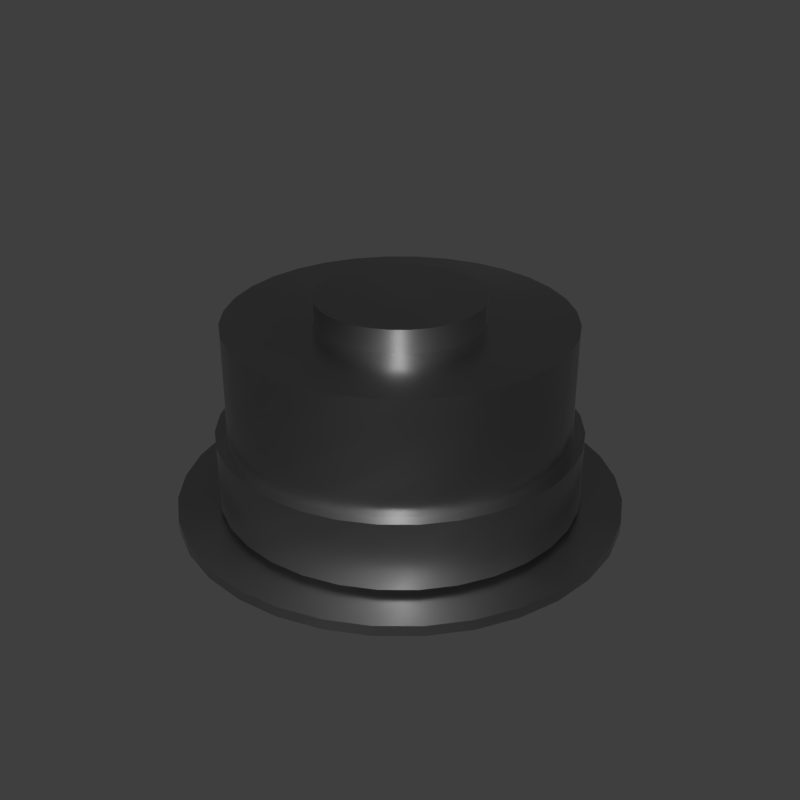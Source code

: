 # Source: c_round.blend  (saved by Blender 2.83.18; exported with 4.5.12 LTS)
import bpy
from mathutils import Matrix  # noqa: F401  (used for matrix-valued properties, if any)

bpy.ops.wm.read_factory_settings(use_empty=True)
scene = bpy.context.scene
scene.name = 'main'

# ---- collections
col_collection_1 = bpy.data.collections.new('Collection 1'); scene.collection.children.link(col_collection_1)

# ---- materials (node trees are filled in below, after node groups)
mat_sy_cutter = bpy.data.materials.new('sy_cutter')
mat_sy_steel_mat = bpy.data.materials.new('sy_steel_mat')

# ---- node groups
ng_sy_metal_001 = bpy.data.node_groups.new('sy_metal.001', 'ShaderNodeTree')
_s = ng_sy_metal_001.interface.new_socket(name='Color', in_out='OUTPUT', socket_type='NodeSocketColor')
_s.default_value = (0.2987, 0.2987, 0.2987, 1.0)
_s = ng_sy_metal_001.interface.new_socket(name='Normal', in_out='OUTPUT', socket_type='NodeSocketVector')
_s.min_value = 0.0
_s.max_value = 0.0
_s = ng_sy_metal_001.interface.new_socket(name='Value', in_out='OUTPUT', socket_type='NodeSocketFloat')
_s.min_value = 0.0
_s.max_value = 0.0
_s = ng_sy_metal_001.interface.new_socket(name='Color', in_out='INPUT', socket_type='NodeSocketColor')
_s.default_value = (0.2987, 0.2987, 0.2987, 1.0)
_s = ng_sy_metal_001.interface.new_socket(name='Roughness', in_out='INPUT', socket_type='NodeSocketFloat')
_s.default_value = 1.0
_s.min_value = 0.0
_s.max_value = 2.0
_s = ng_sy_metal_001.interface.new_socket(name='Bump', in_out='INPUT', socket_type='NodeSocketFloat')
_s.default_value = 1.0
_s.min_value = 0.0
_s.max_value = 2.0
_s = ng_sy_metal_001.interface.new_socket(name='Scale', in_out='INPUT', socket_type='NodeSocketFloat')
_s.default_value = 1.0
_s.min_value = 0.0
_s.max_value = 2.0
_s = ng_sy_metal_001.interface.new_socket(name='Normal', in_out='INPUT', socket_type='NodeSocketVector')
_s.min_value = 0.0
_s.max_value = -1.0
_s.hide_value = True
_N = ng_sy_metal_001.nodes; _L = ng_sy_metal_001.links
n0 = _N.new('ShaderNodeTexCoord'); n0.name = 'Texture Coordinate.001'; n0.location = (-689, -224)
n1 = _N.new('ShaderNodeMapping'); n1.name = 'Mapping.001'; n1.location = (-479, -207)
n1.width = 240
n1.vector_type = 'TEXTURE'
n1.inputs[2].default_value = (0.7679, 0.576, 0.384)
n2 = _N.new('ShaderNodeValToRGB'); n2.name = 'ColorRamp'; n2.location = (45, -254)
while len(n2.color_ramp.elements) > 1: n2.color_ramp.elements.remove(n2.color_ramp.elements[-1])
n2.color_ramp.elements[0].position = 0.0; n2.color_ramp.elements[0].color = (0.508, 0.508, 0.508, 1.0)
_e = n2.color_ramp.elements.new(1.0); _e.color = (1.0, 1.0, 1.0, 1.0)
n3 = _N.new('ShaderNodeMix'); n3.name = 'Mix'; n3.location = (351, -115)
n3.data_type = 'RGBA'
n3.blend_type = 'MULTIPLY'
n3.inputs[0].default_value = 0.4667
n4 = _N.new('NodeGroupOutput'); n4.name = 'Group Output'; n4.location = (889, 0)
n5 = _N.new('ShaderNodeRGB'); n5.name = 'RGB'; n5.location = (-683, 362)
n5.outputs[0].default_value = (0.2987, 0.2987, 0.2987, 1.0)
n6 = _N.new('ShaderNodeTexCoord'); n6.name = 'Texture Coordinate'; n6.location = (-689, 83)
n7 = _N.new('ShaderNodeMapping'); n7.name = 'Mapping'; n7.location = (-461, 179)
n7.width = 240
n7.vector_type = 'TEXTURE'
n7.inputs[2].default_value = (0.384, 0.576, 0.7679)
n8 = _N.new('ShaderNodeTexNoise'); n8.name = 'Noise Texture'; n8.location = (-184, 74)
n8.inputs[2].default_value = 150.0
n8.inputs[3].default_value = 5.0
n9 = _N.new('ShaderNodeValToRGB'); n9.name = 'ColorRamp.001'; n9.location = (46, 5)
while len(n9.color_ramp.elements) > 1: n9.color_ramp.elements.remove(n9.color_ramp.elements[-1])
n9.color_ramp.elements[0].position = 0.0; n9.color_ramp.elements[0].color = (0.0, 0.0, 0.0, 1.0)
_e = n9.color_ramp.elements.new(1.0); _e.color = (1.0, 1.0, 1.0, 1.0)
n10 = _N.new('ShaderNodeMath'); n10.name = 'Math'; n10.location = (571, -60)
n10.operation = 'MULTIPLY'
n10.inputs[2].default_value = 0.0
n11 = _N.new('ShaderNodeMath'); n11.name = 'Math.001'; n11.location = (382, -405)
n11.operation = 'DIVIDE'
n11.inputs[1].default_value = 10.0
n11.inputs[2].default_value = 0.0
n12 = _N.new('ShaderNodeBump'); n12.name = 'Bump'; n12.location = (689, -362)
n12.inputs[1].default_value = 0.05
n12.inputs[2].default_value = 1.0
n13 = _N.new('ShaderNodeValue'); n13.name = 'Value'; n13.location = (-1337, -282)
n13.outputs[0].default_value = 1.0
n14 = _N.new('NodeGroupInput'); n14.name = 'Group Input'; n14.location = (-1239, 5)
n15 = _N.new('ShaderNodeCombineXYZ'); n15.name = 'Combine XYZ'; n15.location = (-869, -178)
n16 = _N.new('ShaderNodeMath'); n16.name = 'Math.002'; n16.location = (-1066, -219)
n16.operation = 'MULTIPLY'
n16.inputs[1].default_value = 50.0
n16.inputs[2].default_value = 0.0
n17 = _N.new('ShaderNodeCombineXYZ'); n17.name = 'Combine XYZ.001'; n17.location = (-869, -371)
n18 = _N.new('ShaderNodeTexNoise'); n18.name = 'Musgrave Texture'; n18.location = (-175, -206)
n18.width = 150
n18.normalize = False
n18.inputs[2].default_value = 400.0
n18.inputs[3].default_value = 0.0
n18.inputs[4].default_value = 0.25
_L.new(n7.outputs[0], n8.inputs[0])
_L.new(n6.outputs[0], n7.inputs[0])
_L.new(n18.outputs[0], n2.inputs[0])
_L.new(n9.outputs[0], n3.inputs[6])
_L.new(n2.outputs[0], n3.inputs[7])
_L.new(n1.outputs[0], n18.inputs[0])
_L.new(n0.outputs[0], n1.inputs[0])
_L.new(n3.outputs[2], n12.inputs[3])
_L.new(n12.outputs[0], n4.inputs[1])
_L.new(n3.outputs[2], n10.inputs[0])
_L.new(n10.outputs[0], n4.inputs[2])
_L.new(n14.outputs[0], n4.inputs[0])
_L.new(n14.outputs[1], n10.inputs[1])
_L.new(n14.outputs[2], n11.inputs[0])
_L.new(n11.outputs[0], n12.inputs[0])
_L.new(n14.outputs[4], n12.inputs[4])
_L.new(n16.outputs[0], n15.inputs[0])
_L.new(n16.outputs[0], n15.inputs[1])
_L.new(n15.outputs[0], n7.inputs[3])
_L.new(n16.outputs[0], n17.inputs[2])
_L.new(n17.outputs[0], n1.inputs[3])
_L.new(n14.outputs[3], n16.inputs[0])
_L.new(n8.outputs[0], n9.inputs[0])
n4.is_active_output = True
ng_auto_smooth = bpy.data.node_groups.new('Auto Smooth', 'GeometryNodeTree')
_s = ng_auto_smooth.interface.new_socket(name='Geometry', in_out='OUTPUT', socket_type='NodeSocketGeometry')
_s = ng_auto_smooth.interface.new_socket(name='Geometry', in_out='INPUT', socket_type='NodeSocketGeometry')
_s = ng_auto_smooth.interface.new_socket(name='Angle', in_out='INPUT', socket_type='NodeSocketFloat')
_s.subtype = 'ANGLE'
_s.min_value = 0.0
_s.max_value = 3.142
ng_auto_smooth.is_modifier = True
_N = ng_auto_smooth.nodes; _L = ng_auto_smooth.links
n0 = _N.new('NodeGroupOutput'); n0.name = 'Group Output'; n0.location = (480, -100)
n1 = _N.new('NodeGroupInput'); n1.name = 'Group Input'; n1.location = (-420, -300)
n2 = _N.new('NodeGroupInput'); n2.name = 'Group Input.001'; n2.location = (-60, -100)
n3 = _N.new('GeometryNodeSetShadeSmooth'); n3.name = 'Set Shade Smooth'; n3.location = (120, -100)
n3.domain = 'EDGE'
n4 = _N.new('GeometryNodeSetShadeSmooth'); n4.name = 'Set Shade Smooth.001'; n4.location = (300, -100)
n5 = _N.new('GeometryNodeInputMeshEdgeAngle'); n5.name = 'Edge Angle'; n5.location = (-420, -220)
n6 = _N.new('GeometryNodeInputEdgeSmooth'); n6.name = 'Is Edge Smooth'; n6.location = (-60, -160)
n7 = _N.new('GeometryNodeInputShadeSmooth'); n7.name = 'Is Face Smooth'; n7.location = (-240, -340)
n8 = _N.new('FunctionNodeBooleanMath'); n8.name = 'Boolean Math'; n8.location = (-60, -220)
n9 = _N.new('FunctionNodeCompare'); n9.name = 'Compare'; n9.location = (-240, -180)
n9.operation = 'LESS_EQUAL'
_L.new(n5.outputs[0], n9.inputs[0])
_L.new(n4.outputs[0], n0.inputs[0])
_L.new(n1.outputs[1], n9.inputs[1])
_L.new(n9.outputs[0], n8.inputs[0])
_L.new(n7.outputs[0], n8.inputs[1])
_L.new(n2.outputs[0], n3.inputs[0])
_L.new(n6.outputs[0], n3.inputs[1])
_L.new(n3.outputs[0], n4.inputs[0])
_L.new(n8.outputs[0], n3.inputs[2])
n0.is_active_output = True

# ---- material node trees
mat_sy_cutter.use_nodes = True; mat_sy_cutter.node_tree.nodes.clear()
_N = mat_sy_cutter.node_tree.nodes; _L = mat_sy_cutter.node_tree.links
n0 = _N.new('ShaderNodeBsdfPrincipled'); n0.name = 'Principled BSDF'; n0.location = (10, 300)
n0.distribution = 'GGX'
n0.subsurface_method = 'BURLEY'
n0.inputs[0].default_value = (0.0212, 0.0212, 0.0212, 1.0)
n0.inputs[2].default_value = 0.65
n0.inputs[3].default_value = 1.45
n0.inputs[27].default_value = (0.0, 0.0, 0.0, 1.0)
n0.inputs[28].default_value = 1.0
n1 = _N.new('ShaderNodeOutputMaterial'); n1.name = 'Material Output'; n1.location = (300, 300)
_L.new(n0.outputs[0], n1.inputs[0])
n1.is_active_output = True
mat_sy_steel_mat.use_nodes = True; mat_sy_steel_mat.node_tree.nodes.clear()
_N = mat_sy_steel_mat.node_tree.nodes; _L = mat_sy_steel_mat.node_tree.links
n0 = _N.new('ShaderNodeOutputMaterial'); n0.name = 'Material Output'; n0.location = (300, 300)
n1 = _N.new('ShaderNodeBsdfPrincipled'); n1.name = 'Principled BSDF'; n1.location = (10, 300)
n1.distribution = 'GGX'
n1.subsurface_method = 'BURLEY'
n1.inputs[1].default_value = 1.0
n1.inputs[3].default_value = 1.45
n1.inputs[27].default_value = (0.0, 0.0, 0.0, 1.0)
n1.inputs[28].default_value = 1.0
n2 = _N.new('ShaderNodeGroup'); n2.name = 'Group'; n2.location = (-335, 131)
n2.node_tree = ng_sy_metal_001
n2.inputs[0].default_value = (0.2987, 0.2987, 0.2987, 1.0)
n2.inputs[1].default_value = 1.0
n2.inputs[2].default_value = 1.0
n2.inputs[3].default_value = 4.0
n2.inputs[4].default_value = (0.0, 0.0, 0.0)
_L.new(n2.outputs[0], n1.inputs[0])
_L.new(n1.outputs[0], n0.inputs[0])
_L.new(n2.outputs[1], n1.inputs[5])
_L.new(n2.outputs[2], n1.inputs[2])
n0.is_active_output = True

# ---- world
world_world = bpy.data.worlds.new('World'); scene.world = world_world
world_world.use_nodes = True; world_world.node_tree.nodes.clear()
_N = world_world.node_tree.nodes; _L = world_world.node_tree.links
n0 = _N.new('ShaderNodeOutputWorld'); n0.name = 'World Output'; n0.location = (300, 300)
n1 = _N.new('ShaderNodeBackground'); n1.name = 'Background'; n1.location = (10, 300)
n1.inputs[0].default_value = (0.05, 0.05, 0.05, 1.0)
_L.new(n1.outputs[0], n0.inputs[0])
n0.is_active_output = True
world_world.use_sun_shadow = False
world_world.sun_shadow_jitter_overblur = 0.0

# ---- meshes
me_cylinder_002 = bpy.data.meshes.new('Cylinder.002')
me_cylinder_002.from_pydata([(0.0, 0.3052, -0.03564), (0.0, 0.3052, -0.02454), (0.05954, 0.2993, -0.03564), (0.05954, 0.2993, -0.02454), (0.1168, 0.282, -0.03564), (0.1168, 0.282, -0.02454), (0.1696, 0.2538, -0.03564), (0.1696, 0.2538, -0.02454), (0.2158, 0.2158, -0.03564), (0.2158, 0.2158, -0.02454), (0.2538, 0.1696, -0.03564), (0.2538, 0.1696, -0.02454), (0.282, 0.1168, -0.03564), (0.282, 0.1168, -0.02454), (0.2993, 0.05954, -0.03564), (0.2993, 0.05954, -0.02454), (0.3052, 2.304e-08, -0.03564), (0.3052, 2.304e-08, -0.02454), (0.2993, -0.05954, -0.03564), (0.2993, -0.05954, -0.02454), (0.282, -0.1168, -0.03564), (0.282, -0.1168, -0.02454), (0.2538, -0.1696, -0.03564), (0.2538, -0.1696, -0.02454), (0.2158, -0.2158, -0.03564), (0.2158, -0.2158, -0.02454), (0.1696, -0.2538, -0.03564), (0.1696, -0.2538, -0.02454), (0.1168, -0.282, -0.03564), (0.1168, -0.282, -0.02454), (0.05954, -0.2993, -0.03564), (0.05954, -0.2993, -0.02454), (-9.944e-08, -0.3052, -0.03564), (-9.944e-08, -0.3052, -0.02454), (-0.05954, -0.2993, -0.03564), (-0.05954, -0.2993, -0.02454), (-0.1168, -0.282, -0.03564), (-0.1168, -0.282, -0.02454), (-0.1696, -0.2538, -0.03564), (-0.1696, -0.2538, -0.02454), (-0.2158, -0.2158, -0.03564), (-0.2158, -0.2158, -0.02454), (-0.2538, -0.1696, -0.03564), (-0.2538, -0.1696, -0.02454), (-0.282, -0.1168, -0.03564), (-0.282, -0.1168, -0.02454), (-0.2993, -0.05954, -0.03564), (-0.2993, -0.05954, -0.02454), (-0.3052, 2.947e-07, -0.03564), (-0.3052, 2.947e-07, -0.02454), (-0.2993, 0.05954, -0.03564), (-0.2993, 0.05954, -0.02454), (-0.282, 0.1168, -0.03564), (-0.282, 0.1168, -0.02454), (-0.2538, 0.1696, -0.03564), (-0.2538, 0.1696, -0.02454), (-0.2158, 0.2158, -0.03564), (-0.2158, 0.2158, -0.02454), (-0.1696, 0.2538, -0.03564), (-0.1696, 0.2538, -0.02454), (-0.1168, 0.282, -0.03564), (-0.1168, 0.282, -0.02454), (-0.05954, 0.2993, -0.03564), (-0.05954, 0.2993, -0.02454), (0.0, 0.3391, 0.00905), (-0.06615, 0.3326, 0.00905), (-0.1298, 0.3133, 0.00905), (0.1298, 0.3133, 0.00905), (0.06615, 0.3326, 0.00905), (-0.1884, 0.2819, 0.00905), (-0.2398, 0.2398, 0.00905), (-0.2819, 0.1884, 0.00905), (-0.3133, 0.1298, 0.00905), (-0.3326, -0.06615, 0.00905), (-0.3133, -0.1298, 0.00905), (-0.3326, 0.06615, 0.00905), (-0.3391, 3.274e-07, 0.00905), (-0.2819, -0.1884, 0.00905), (-0.2398, -0.2398, 0.00905), (0.1884, 0.2819, 0.00905), (0.2819, 0.1884, 0.00905), (0.2398, 0.2398, 0.00905), (0.3326, 0.06615, 0.00905), (0.3391, 2.56e-08, 0.00905), (0.3326, -0.06615, 0.00905), (0.3133, -0.1298, 0.00905), (0.3133, 0.1298, 0.00905), (0.2819, -0.1884, 0.00905), (0.1884, -0.2819, 0.00905), (0.2398, -0.2398, 0.00905), (0.1298, -0.3133, 0.00905), (0.06615, -0.3326, 0.00905), (-1.105e-07, -0.3391, 0.00905), (-0.06615, -0.3326, 0.00905), (-0.1298, -0.3133, 0.00905), (-0.1884, -0.2819, 0.00905)], [], [(0, 1, 3, 2), (2, 3, 5, 4), (4, 5, 7, 6), (6, 7, 9, 8), (8, 9, 11, 10), (10, 11, 13, 12), (12, 13, 15, 14), (14, 15, 17, 16), (16, 17, 19, 18), (18, 19, 21, 20), (20, 21, 23, 22), (22, 23, 25, 24), (24, 25, 27, 26), (26, 27, 29, 28), (28, 29, 31, 30), (30, 31, 33, 32), (32, 33, 35, 34), (34, 35, 37, 36), (36, 37, 39, 38), (38, 39, 41, 40), (40, 41, 43, 42), (42, 43, 45, 44), (44, 45, 47, 46), (46, 47, 49, 48), (48, 49, 51, 50), (50, 51, 53, 52), (52, 53, 55, 54), (54, 55, 57, 56), (56, 57, 59, 58), (58, 59, 61, 60), (47, 45, 74, 73), (60, 61, 63, 62), (62, 63, 1, 0), (0, 2, 4, 6, 8, 10, 12, 14, 16, 18, 20, 22, 24, 26, 28, 30, 32, 34, 36, 38, 40, 42, 44, 46, 48, 50, 52, 54, 56, 58, 60, 62), (3, 1, 64, 68), (1, 63, 65, 64), (21, 19, 84, 85), (39, 37, 94, 95), (57, 55, 71, 70), (13, 11, 80, 86), (31, 29, 90, 91), (49, 47, 73, 76), (5, 3, 68, 67), (23, 21, 85, 87), (41, 39, 95, 78), (59, 57, 70, 69), (15, 13, 86, 82), (33, 31, 91, 92), (51, 49, 76, 75), (7, 5, 67, 79), (25, 23, 87, 89), (43, 41, 78, 77), (61, 59, 69, 66), (17, 15, 82, 83), (35, 33, 92, 93), (53, 51, 75, 72), (9, 7, 79, 81), (27, 25, 89, 88), (45, 43, 77, 74), (63, 61, 66, 65), (19, 17, 83, 84), (37, 35, 93, 94), (55, 53, 72, 71), (11, 9, 81, 80), (29, 27, 88, 90), (83, 82, 86, 80, 81, 79, 67, 68, 64, 65, 66, 69, 70, 71, 72, 75, 76, 73, 74, 77, 78, 95, 94, 93, 92, 91, 90, 88, 89, 87, 85, 84)])
me_cylinder_002.polygons.foreach_set('use_smooth', [1, 1, 1, 1, 1, 1, 1, 1, 1, 1, 1, 1, 1, 1, 1, 1, 1, 1, 1, 1, 1, 1, 1, 1, 1, 1, 1, 1, 1, 1, 1, 1, 1, 1, 1, 1, 1, 1, 1, 1, 1, 1, 1, 1, 1, 1, 1, 1, 1, 1, 1, 1, 1, 1, 1, 1, 1, 1, 1, 1, 1, 1, 1, 1, 1, 0])
_k = set([(0, 2), (0, 62), (1, 3), (1, 63), (2, 4), (3, 5), (4, 6), (5, 7), (6, 8), (7, 9), (8, 10), (9, 11), (10, 12), (11, 13), (12, 14), (13, 15), (14, 16), (15, 17), (16, 18), (17, 19), (18, 20), (19, 21), (20, 22), (21, 23), (22, 24), (23, 25), (24, 26), (25, 27), (26, 28), (27, 29), (28, 30), (29, 31), (30, 32), (31, 33), (32, 34), (33, 35), (34, 36), (35, 37), (36, 38), (37, 39), (38, 40), (39, 41), (40, 42), (41, 43), (42, 44), (43, 45), (44, 46), (45, 47), (46, 48), (47, 49), (48, 50), (49, 51), (50, 52), (51, 53), (52, 54), (53, 55), (54, 56), (55, 57), (56, 58), (57, 59), (58, 60), (59, 61), (60, 62), (61, 63)])
me_cylinder_002.attributes.new('sharp_edge', 'BOOLEAN', 'EDGE').data.foreach_set('value', [ (min(e.vertices), max(e.vertices)) in _k for e in me_cylinder_002.edges])
me_cylinder_002.materials.append(mat_sy_cutter)
me_cylinder_002.use_remesh_preserve_volume = False
me_cylinder_002.use_remesh_preserve_attributes = False
me_cylinder_002.use_mirror_vertex_groups = False
me_cylinder_002.update()
me_circle_006 = bpy.data.meshes.new('Circle.006')
me_circle_006.from_pydata([(-1.887e-07, 0.2303, -0.03475), (-0.04492, 0.2258, -0.03475), (-0.08811, 0.2127, -0.03475), (-0.1279, 0.1914, -0.03475), (-0.1628, 0.1628, -0.03475), (-0.1914, 0.1279, -0.03475), (-0.2127, 0.08811, -0.03475), (-0.2258, 0.04492, -0.03475), (-0.2303, -4.358e-08, -0.03475), (-0.2258, -0.04492, -0.03475), (-0.2127, -0.08811, -0.03475), (-0.1914, -0.1279, -0.03475), (-0.1628, -0.1628, -0.03475), (-0.1279, -0.1914, -0.03475), (-0.08811, -0.2127, -0.03475), (-0.04492, -0.2258, -0.03475), (0.0, -0.2303, -0.03475), (0.04492, -0.2258, -0.03475), (0.08811, -0.2127, -0.03475), (0.1279, -0.1914, -0.03475), (0.1628, -0.1628, -0.03475), (0.1914, -0.1279, -0.03475), (0.2127, -0.08811, -0.03475), (0.2258, -0.04492, -0.03475), (0.2303, 1.614e-07, -0.03475), (0.2258, 0.04492, -0.03475), (0.2127, 0.08811, -0.03475), (0.1914, 0.1279, -0.03475), (0.1628, 0.1628, -0.03475), (0.1279, 0.1914, -0.03475), (0.08811, 0.2127, -0.03475), (0.04492, 0.2258, -0.03475), (-1.887e-07, 0.2303, -0.02044), (0.04492, 0.2258, -0.02044), (-0.04492, 0.2258, -0.02044), (-0.08811, 0.2127, -0.02044), (-0.1279, 0.1914, -0.02044), (-0.1628, 0.1628, -0.02044), (-0.1914, 0.1279, -0.02044), (-0.2127, 0.08811, -0.02044), (-0.2258, 0.04492, -0.02044), (-0.2303, -4.358e-08, -0.02044), (-0.2258, -0.04492, -0.02044), (-0.2127, -0.08811, -0.02044), (-0.1914, -0.1279, -0.02044), (-0.1628, -0.1628, -0.02044), (-0.1279, -0.1914, -0.02044), (-0.08811, -0.2127, -0.02044), (-0.04492, -0.2258, -0.02044), (0.0, -0.2303, -0.02044), (0.04492, -0.2258, -0.02044), (0.08811, -0.2127, -0.02044), (0.1279, -0.1914, -0.02044), (0.1628, -0.1628, -0.02044), (0.1914, -0.1279, -0.02044), (0.2127, -0.08811, -0.02044), (0.2258, -0.04492, -0.02044), (0.2303, 1.614e-07, -0.02044), (0.2258, 0.04492, -0.02044), (0.2127, 0.08811, -0.02044), (0.1914, 0.1279, -0.02044), (0.1628, 0.1628, -0.02044), (0.1279, 0.1914, -0.02044), (0.08811, 0.2127, -0.02044), (-0.05911, 0.2972, -0.03475), (-2.764e-07, 0.303, -0.03475), (-0.1159, 0.2799, -0.03475), (-0.1683, 0.2519, -0.03475), (-0.2142, 0.2142, -0.03475), (-0.2519, 0.1683, -0.03475), (-0.2799, 0.1159, -0.03475), (-0.2972, 0.05911, -0.03475), (-0.303, 4.935e-09, -0.03475), (-0.2972, -0.05911, -0.03475), (-0.2799, -0.1159, -0.03475), (-0.2519, -0.1683, -0.03475), (-0.2142, -0.2142, -0.03475), (-0.1683, -0.2519, -0.03475), (-0.1159, -0.2799, -0.03475), (-0.05911, -0.2972, -0.03475), (3.745e-08, -0.303, -0.03475), (0.05911, -0.2972, -0.03475), (0.1159, -0.2799, -0.03475), (0.1683, -0.2519, -0.03475), (0.2142, -0.2142, -0.03475), (0.2519, -0.1683, -0.03475), (0.2799, -0.1159, -0.03475), (0.2972, -0.05911, -0.03475), (0.303, 1.387e-07, -0.03475), (0.2972, 0.05911, -0.03475), (0.2799, 0.1159, -0.03475), (0.2519, 0.1683, -0.03475), (0.2142, 0.2142, -0.03475), (0.1683, 0.2519, -0.03475), (0.1159, 0.2799, -0.03475), (0.05911, 0.2972, -0.03475), (0.05911, 0.2972, -0.02044), (-2.764e-07, 0.303, -0.02044), (-0.05911, 0.2972, -0.02044), (-0.1159, 0.2799, -0.02044), (-0.1683, 0.2519, -0.02044), (-0.2142, 0.2142, -0.02044), (-0.2519, 0.1683, -0.02044), (-0.2799, 0.1159, -0.02044), (-0.2972, 0.05911, -0.02044), (-0.303, 4.935e-09, -0.02044), (-0.2972, -0.05911, -0.02044), (-0.2799, -0.1159, -0.02044), (-0.2519, -0.1683, -0.02044), (-0.2142, -0.2142, -0.02044), (-0.1683, -0.2519, -0.02044), (-0.1159, -0.2799, -0.02044), (-0.05911, -0.2972, -0.02044), (3.745e-08, -0.303, -0.02044), (0.05911, -0.2972, -0.02044), (0.1159, -0.2799, -0.02044), (0.1683, -0.2519, -0.02044), (0.2142, -0.2142, -0.02044), (0.2519, -0.1683, -0.02044), (0.2799, -0.1159, -0.02044), (0.2972, -0.05911, -0.02044), (0.303, 1.387e-07, -0.02044), (0.2972, 0.05911, -0.02044), (0.2799, 0.1159, -0.02044), (0.2519, 0.1683, -0.02044), (0.2142, 0.2142, -0.02044), (0.1683, 0.2519, -0.02044), (0.1159, 0.2799, -0.02044), (-1.887e-07, 0.2303, 0.08827), (-0.04492, 0.2258, 0.08827), (-0.08811, 0.2127, 0.08827), (-0.1279, 0.1914, 0.08827), (-0.1628, 0.1628, 0.08827), (-0.1914, 0.1279, 0.08827), (-0.2127, 0.08811, 0.08827), (-0.2258, 0.04492, 0.08827), (-0.2303, -4.358e-08, 0.08827), (-0.2258, -0.04492, 0.08827), (-0.2127, -0.08811, 0.08827), (-0.1914, -0.1279, 0.08827), (-0.1628, -0.1628, 0.08827), (-0.1279, -0.1914, 0.08827), (-0.08811, -0.2127, 0.08827), (-0.04492, -0.2258, 0.08827), (0.0, -0.2303, 0.08827), (0.04492, -0.2258, 0.08827), (0.08811, -0.2127, 0.08827), (0.1279, -0.1914, 0.08827), (0.1628, -0.1628, 0.08827), (0.1914, -0.1279, 0.08827), (0.2127, -0.08811, 0.08827), (0.2258, -0.04492, 0.08827), (0.2303, 1.614e-07, 0.08827), (0.2258, 0.04492, 0.08827), (0.2127, 0.08811, 0.08827), (0.1914, 0.1279, 0.08827), (0.1628, 0.1628, 0.08827), (0.1279, 0.1914, 0.08827), (0.08811, 0.2127, 0.08827), (0.04492, 0.2258, 0.08827), (-1.887e-07, 0.2303, -0.0121), (0.04492, 0.2258, -0.0121), (-0.04492, 0.2258, -0.0121), (-0.08811, 0.2127, -0.0121), (-0.1279, 0.1914, -0.0121), (-0.1628, 0.1628, -0.0121), (-0.1914, 0.1279, -0.0121), (-0.2127, 0.08811, -0.0121), (-0.2258, 0.04492, -0.0121), (-0.2303, -4.358e-08, -0.0121), (-0.2258, -0.04492, -0.0121), (-0.2127, -0.08811, -0.0121), (-0.1914, -0.1279, -0.0121), (-0.1628, -0.1628, -0.0121), (-0.1279, -0.1914, -0.0121), (-0.08811, -0.2127, -0.0121), (-0.04492, -0.2258, -0.0121), (0.0, -0.2303, -0.0121), (0.04492, -0.2258, -0.0121), (0.08811, -0.2127, -0.0121), (0.1279, -0.1914, -0.0121), (0.1628, -0.1628, -0.0121), (0.1914, -0.1279, -0.0121), (0.2127, -0.08811, -0.0121), (0.2258, -0.04492, -0.0121), (0.2303, 1.614e-07, -0.0121), (0.2258, 0.04492, -0.0121), (0.2127, 0.08811, -0.0121), (0.1914, 0.1279, -0.0121), (0.1628, 0.1628, -0.0121), (0.1279, 0.1914, -0.0121), (0.08811, 0.2127, -0.0121), (-1.887e-07, 0.2303, 0.07993), (-0.04492, 0.2258, 0.07993), (-0.08811, 0.2127, 0.07993), (-0.1279, 0.1914, 0.07993), (-0.1628, 0.1628, 0.07993), (-0.1914, 0.1279, 0.07993), (-0.2127, 0.08811, 0.07993), (-0.2258, 0.04492, 0.07993), (-0.2303, -4.358e-08, 0.07993), (-0.2258, -0.04492, 0.07993), (-0.2127, -0.08811, 0.07993), (-0.1914, -0.1279, 0.07993), (-0.1628, -0.1628, 0.07993), (-0.1279, -0.1914, 0.07993), (-0.08811, -0.2127, 0.07993), (-0.04492, -0.2258, 0.07993), (0.0, -0.2303, 0.07993), (0.04492, -0.2258, 0.07993), (0.08811, -0.2127, 0.07993), (0.1279, -0.1914, 0.07993), (0.1628, -0.1628, 0.07993), (0.1914, -0.1279, 0.07993), (0.2127, -0.08811, 0.07993), (0.2258, -0.04492, 0.07993), (0.2303, 1.614e-07, 0.07993), (0.2258, 0.04492, 0.07993), (0.2127, 0.08811, 0.07993), (0.1914, 0.1279, 0.07993), (0.1628, 0.1628, 0.07993), (0.1279, 0.1914, 0.07993), (0.08811, 0.2127, 0.07993), (0.04492, 0.2258, 0.07993), (0.048, 0.2413, 0.07993), (0.048, 0.2413, -0.0121), (1.391e-08, -0.246, -0.0121), (-0.048, -0.2413, -0.0121), (0.1367, 0.2046, -0.0121), (0.174, 0.174, -0.0121), (-0.09415, 0.2273, -0.0121), (-0.048, 0.2413, -0.0121), (-0.09415, -0.2273, -0.0121), (0.2046, 0.1367, -0.0121), (-1.946e-07, 0.246, -0.0121), (-0.1367, -0.2046, -0.0121), (0.2273, 0.09415, -0.0121), (-0.174, -0.174, -0.0121), (0.2413, 0.048, -0.0121), (-0.2046, -0.1367, -0.0121), (0.246, 1.615e-07, -0.0121), (-0.2273, -0.09415, -0.0121), (0.2413, -0.048, -0.0121), (-0.2413, -0.048, -0.0121), (0.2273, -0.09415, -0.0121), (-0.246, -4.365e-08, -0.0121), (0.2046, -0.1367, -0.0121), (-0.2413, 0.048, -0.0121), (0.174, -0.174, -0.0121), (-0.2273, 0.09415, -0.0121), (0.1367, -0.2046, -0.0121), (-0.2046, 0.1367, -0.0121), (0.09415, -0.2273, -0.0121), (-0.174, 0.174, -0.0121), (0.048, -0.2413, -0.0121), (0.09415, 0.2273, -0.0121), (-0.1367, 0.2046, -0.0121), (-1.946e-07, 0.246, 0.07993), (-0.048, 0.2413, 0.07993), (-0.09415, 0.2273, 0.07993), (-0.1367, 0.2046, 0.07993), (-0.174, 0.174, 0.07993), (-0.2046, 0.1367, 0.07993), (-0.2273, 0.09415, 0.07993), (-0.2413, 0.048, 0.07993), (-0.246, -4.365e-08, 0.07993), (-0.2413, -0.048, 0.07993), (-0.2273, -0.09415, 0.07993), (-0.2046, -0.1367, 0.07993), (-0.174, -0.174, 0.07993), (-0.1367, -0.2046, 0.07993), (-0.09415, -0.2273, 0.07993), (-0.048, -0.2413, 0.07993), (1.391e-08, -0.246, 0.07993), (0.048, -0.2413, 0.07993), (0.09415, -0.2273, 0.07993), (0.1367, -0.2046, 0.07993), (0.174, -0.174, 0.07993), (0.2046, -0.1367, 0.07993), (0.2273, -0.09415, 0.07993), (0.2413, -0.048, 0.07993), (0.246, 1.615e-07, 0.07993), (0.2413, 0.048, 0.07993), (0.2273, 0.09415, 0.07993), (0.2046, 0.1367, 0.07993), (0.174, 0.174, 0.07993), (0.1367, 0.2046, 0.07993), (0.09415, 0.2273, 0.07993), (-1.887e-07, 0.2303, 0.2332), (-0.04492, 0.2258, 0.2332), (-0.08811, 0.2127, 0.2332), (-0.1279, 0.1914, 0.2332), (-0.1628, 0.1628, 0.2332), (-0.1914, 0.1279, 0.2332), (-0.2127, 0.08811, 0.2332), (-0.2258, 0.04492, 0.2332), (-0.2303, -4.358e-08, 0.2332), (-0.2258, -0.04492, 0.2332), (-0.2127, -0.08811, 0.2332), (-0.1914, -0.1279, 0.2332), (-0.1628, -0.1628, 0.2332), (-0.1279, -0.1914, 0.2332), (-0.08811, -0.2127, 0.2332), (-0.04492, -0.2258, 0.2332), (0.0, -0.2303, 0.2332), (0.04492, -0.2258, 0.2332), (0.08811, -0.2127, 0.2332), (0.1279, -0.1914, 0.2332), (0.1628, -0.1628, 0.2332), (0.1914, -0.1279, 0.2332), (0.2127, -0.08811, 0.2332), (0.2258, -0.04492, 0.2332), (0.2303, 1.614e-07, 0.2332), (0.2258, 0.04492, 0.2332), (0.2127, 0.08811, 0.2332), (0.1914, 0.1279, 0.2332), (0.1628, 0.1628, 0.2332), (0.1279, 0.1914, 0.2332), (0.08811, 0.2127, 0.2332), (0.04492, 0.2258, 0.2332), (-1.241e-07, -0.112, 0.2332), (-0.02186, -0.1099, 0.2332), (0.06224, 0.09316, 0.2332), (0.07922, 0.07922, 0.2332), (-0.04288, 0.1035, 0.2332), (-0.02186, 0.1099, 0.2332), (-0.04288, -0.1035, 0.2332), (0.09316, 0.06224, 0.2332), (-2.16e-07, 0.112, 0.2332), (0.02186, 0.1099, 0.2332), (-0.06225, -0.09316, 0.2332), (0.1035, 0.04288, 0.2332), (-0.07922, -0.07922, 0.2332), (0.1099, 0.02186, 0.2332), (-0.09316, -0.06224, 0.2332), (0.112, 8.533e-08, 0.2332), (-0.1035, -0.04287, 0.2332), (0.1099, -0.02186, 0.2332), (-0.1099, -0.02186, 0.2332), (0.1035, -0.04287, 0.2332), (-0.112, -1.439e-08, 0.2332), (0.09316, -0.06224, 0.2332), (-0.1099, 0.02186, 0.2332), (0.07922, -0.07922, 0.2332), (-0.1035, 0.04287, 0.2332), (0.06224, -0.09316, 0.2332), (-0.09316, 0.06224, 0.2332), (0.04287, -0.1035, 0.2332), (-0.07922, 0.07922, 0.2332), (0.02186, -0.1099, 0.2332), (0.04287, 0.1035, 0.2332), (-0.06225, 0.09316, 0.2332), (-1.241e-07, -0.112, 0.2646), (-0.02186, -0.1099, 0.2646), (0.06224, 0.09316, 0.2646), (0.07922, 0.07922, 0.2646), (-0.04288, 0.1035, 0.2646), (-0.02186, 0.1099, 0.2646), (-0.04288, -0.1035, 0.2646), (0.09316, 0.06224, 0.2646), (-2.16e-07, 0.112, 0.2646), (0.02186, 0.1099, 0.2646), (-0.06225, -0.09316, 0.2646), (0.1035, 0.04288, 0.2646), (-0.07922, -0.07922, 0.2646), (0.1099, 0.02186, 0.2646), (-0.09316, -0.06224, 0.2646), (0.112, 8.533e-08, 0.2646), (-0.1035, -0.04287, 0.2646), (0.1099, -0.02186, 0.2646), (-0.1099, -0.02186, 0.2646), (0.1035, -0.04287, 0.2646), (-0.112, -1.439e-08, 0.2646), (0.09316, -0.06224, 0.2646), (-0.1099, 0.02186, 0.2646), (0.07922, -0.07922, 0.2646), (-0.1035, 0.04287, 0.2646), (0.06224, -0.09316, 0.2646), (-0.09316, 0.06224, 0.2646), (0.04287, -0.1035, 0.2646), (-0.07922, 0.07922, 0.2646), (0.02186, -0.1099, 0.2646), (0.04287, 0.1035, 0.2646), (-0.06225, 0.09316, 0.2646)], [], [(8, 9, 73, 72), (44, 43, 107, 108), (7, 8, 72, 71), (58, 57, 121, 122), (6, 7, 71, 70), (45, 44, 108, 109), (5, 6, 70, 69), (31, 0, 65, 95), (59, 58, 122, 123), (4, 5, 69, 68), (30, 31, 95, 94), (46, 45, 109, 110), (3, 4, 68, 67), (29, 30, 94, 93), (60, 59, 123, 124), (2, 3, 67, 66), (28, 29, 93, 92), (47, 46, 110, 111), (1, 2, 66, 64), (27, 28, 92, 91), (32, 33, 96, 97), (34, 32, 97, 98), (0, 1, 64, 65), (26, 27, 91, 90), (61, 60, 124, 125), (36, 35, 99, 100), (25, 26, 90, 89), (48, 47, 111, 112), (63, 62, 126, 127), (24, 25, 89, 88), (35, 34, 98, 99), (50, 49, 113, 114), (80, 113, 112, 79), (93, 126, 125, 92), (66, 99, 98, 64), (79, 112, 111, 78), (92, 125, 124, 91), (65, 97, 96, 95), (78, 111, 110, 77), (91, 124, 123, 90), (77, 110, 109, 76), (90, 123, 122, 89), (76, 109, 108, 75), (89, 122, 121, 88), (75, 108, 107, 74), (88, 121, 120, 87), (74, 107, 106, 73), (87, 120, 119, 86), (73, 106, 105, 72), (86, 119, 118, 85), (72, 105, 104, 71), (85, 118, 117, 84), (71, 104, 103, 70), (84, 117, 116, 83), (70, 103, 102, 69), (83, 116, 115, 82), (69, 102, 101, 68), (82, 115, 114, 81), (95, 96, 127, 94), (68, 101, 100, 67), (81, 114, 113, 80), (94, 127, 126, 93), (67, 100, 99, 66), (64, 98, 97, 65), (57, 56, 120, 121), (9, 10, 74, 73), (43, 42, 106, 107), (10, 11, 75, 74), (56, 55, 119, 120), (11, 12, 76, 75), (42, 41, 105, 106), (12, 13, 77, 76), (55, 54, 118, 119), (13, 14, 78, 77), (41, 40, 104, 105), (14, 15, 79, 78), (54, 53, 117, 118), (15, 16, 80, 79), (40, 39, 103, 104), (16, 17, 81, 80), (53, 52, 116, 117), (17, 18, 82, 81), (39, 38, 102, 103), (18, 19, 83, 82), (52, 51, 115, 116), (19, 20, 84, 83), (38, 37, 101, 102), (20, 21, 85, 84), (51, 50, 114, 115), (21, 22, 86, 85), (33, 63, 127, 96), (49, 48, 112, 113), (22, 23, 87, 86), (37, 36, 100, 101), (62, 61, 125, 126), (23, 24, 88, 87), (49, 144, 143, 48), (62, 157, 156, 61), (35, 130, 129, 34), (48, 143, 142, 47), (61, 156, 155, 60), (32, 128, 159, 33), (47, 142, 141, 46), (60, 155, 154, 59), (46, 141, 140, 45), (59, 154, 153, 58), (45, 140, 139, 44), (58, 153, 152, 57), (44, 139, 138, 43), (57, 152, 151, 56), (43, 138, 137, 42), (56, 151, 150, 55), (42, 137, 136, 41), (55, 150, 149, 54), (41, 136, 135, 40), (54, 149, 148, 53), (40, 135, 134, 39), (53, 148, 147, 52), (39, 134, 133, 38), (52, 147, 146, 51), (38, 133, 132, 37), (51, 146, 145, 50), (33, 159, 158, 63), (37, 132, 131, 36), (50, 145, 144, 49), (63, 158, 157, 62), (36, 131, 130, 35), (34, 129, 128, 32), (177, 176, 207, 208), (190, 189, 220, 221), (163, 162, 193, 194), (176, 175, 206, 207), (189, 188, 219, 220), (160, 161, 223, 192), (175, 174, 205, 206), (188, 187, 218, 219), (174, 173, 204, 205), (187, 186, 217, 218), (173, 172, 203, 204), (186, 185, 216, 217), (172, 171, 202, 203), (185, 184, 215, 216), (171, 170, 201, 202), (184, 183, 214, 215), (170, 169, 200, 201), (183, 182, 213, 214), (169, 168, 199, 200), (182, 181, 212, 213), (168, 167, 198, 199), (181, 180, 211, 212), (167, 166, 197, 198), (180, 179, 210, 211), (166, 165, 196, 197), (179, 178, 209, 210), (161, 191, 222, 223), (165, 164, 195, 196), (178, 177, 208, 209), (191, 190, 221, 222), (164, 163, 194, 195), (162, 160, 192, 193), (226, 273, 272, 227), (228, 286, 285, 229), (230, 259, 258, 231), (227, 272, 271, 232), (229, 285, 284, 233), (234, 257, 224, 225), (232, 271, 270, 235), (233, 284, 283, 236), (235, 270, 269, 237), (236, 283, 282, 238), (237, 269, 268, 239), (238, 282, 281, 240), (239, 268, 267, 241), (240, 281, 280, 242), (241, 267, 266, 243), (242, 280, 279, 244), (243, 266, 265, 245), (244, 279, 278, 246), (245, 265, 264, 247), (246, 278, 277, 248), (247, 264, 263, 249), (248, 277, 276, 250), (249, 263, 262, 251), (250, 276, 275, 252), (251, 262, 261, 253), (252, 275, 274, 254), (225, 224, 287, 255), (253, 261, 260, 256), (254, 274, 273, 226), (255, 287, 286, 228), (256, 260, 259, 230), (231, 258, 257, 234), (194, 193, 258, 259), (184, 185, 240, 242), (222, 221, 286, 287), (207, 206, 271, 272), (170, 171, 241, 243), (195, 194, 259, 260), (220, 219, 284, 285), (183, 184, 242, 244), (193, 192, 257, 258), (192, 223, 224, 257), (169, 170, 243, 245), (206, 205, 270, 271), (182, 183, 244, 246), (219, 218, 283, 284), (168, 169, 245, 247), (205, 204, 269, 270), (181, 182, 246, 248), (218, 217, 282, 283), (167, 168, 247, 249), (204, 203, 268, 269), (180, 181, 248, 250), (217, 216, 281, 282), (166, 167, 249, 251), (203, 202, 267, 268), (179, 180, 250, 252), (216, 215, 280, 281), (165, 166, 251, 253), (202, 201, 266, 267), (178, 179, 252, 254), (215, 214, 279, 280), (191, 161, 225, 255), (176, 177, 226, 227), (201, 200, 265, 266), (164, 165, 253, 256), (189, 190, 228, 229), (214, 213, 278, 279), (177, 178, 254, 226), (162, 163, 230, 231), (200, 199, 264, 265), (190, 191, 255, 228), (175, 176, 227, 232), (213, 212, 277, 278), (163, 164, 256, 230), (188, 189, 229, 233), (199, 198, 263, 264), (160, 162, 231, 234), (161, 160, 234, 225), (212, 211, 276, 277), (174, 175, 232, 235), (198, 197, 262, 263), (187, 188, 233, 236), (211, 210, 275, 276), (173, 174, 235, 237), (197, 196, 261, 262), (186, 187, 236, 238), (210, 209, 274, 275), (172, 173, 237, 239), (223, 222, 287, 224), (208, 207, 272, 273), (185, 186, 238, 240), (196, 195, 260, 261), (221, 220, 285, 286), (171, 172, 239, 241), (209, 208, 273, 274), (144, 304, 303, 143), (157, 317, 316, 156), (130, 290, 289, 129), (143, 303, 302, 142), (156, 316, 315, 155), (128, 288, 319, 159), (142, 302, 301, 141), (155, 315, 314, 154), (141, 301, 300, 140), (154, 314, 313, 153), (140, 300, 299, 139), (153, 313, 312, 152), (139, 299, 298, 138), (152, 312, 311, 151), (138, 298, 297, 137), (151, 311, 310, 150), (137, 297, 296, 136), (150, 310, 309, 149), (136, 296, 295, 135), (149, 309, 308, 148), (135, 295, 294, 134), (148, 308, 307, 147), (134, 294, 293, 133), (147, 307, 306, 146), (133, 293, 292, 132), (146, 306, 305, 145), (159, 319, 318, 158), (132, 292, 291, 131), (145, 305, 304, 144), (158, 318, 317, 157), (131, 291, 290, 130), (129, 289, 288, 128), (311, 312, 335, 337), (345, 343, 375, 377), (303, 304, 320, 321), (291, 292, 348, 351), (297, 298, 336, 338), (316, 317, 322, 323), (304, 305, 349, 320), (310, 311, 337, 339), (289, 290, 324, 325), (317, 318, 350, 322), (296, 297, 338, 340), (302, 303, 321, 326), (290, 291, 351, 324), (309, 310, 339, 341), (315, 316, 323, 327), (288, 289, 325, 328), (295, 296, 340, 342), (319, 288, 328, 329), (308, 309, 341, 343), (301, 302, 326, 330), (294, 295, 342, 344), (314, 315, 327, 331), (307, 308, 343, 345), (300, 301, 330, 332), (293, 294, 344, 346), (313, 314, 331, 333), (306, 307, 345, 347), (299, 300, 332, 334), (292, 293, 346, 348), (312, 313, 333, 335), (305, 306, 347, 349), (298, 299, 334, 336), (318, 319, 329, 350), (373, 371, 369, 367, 365, 363, 359, 355, 354, 382, 361, 360, 357, 356, 383, 380, 378, 376, 374, 372, 370, 368, 366, 364, 362, 358, 353, 352, 381, 379, 377, 375), (332, 330, 362, 364), (346, 344, 376, 378), (333, 331, 363, 365), (347, 345, 377, 379), (334, 332, 364, 366), (348, 346, 378, 380), (335, 333, 365, 367), (349, 347, 379, 381), (336, 334, 366, 368), (350, 329, 361, 382), (337, 335, 367, 369), (321, 320, 352, 353), (351, 348, 380, 383), (338, 336, 368, 370), (323, 322, 354, 355), (320, 349, 381, 352), (339, 337, 369, 371), (325, 324, 356, 357), (322, 350, 382, 354), (340, 338, 370, 372), (326, 321, 353, 358), (324, 351, 383, 356), (341, 339, 371, 373), (327, 323, 355, 359), (328, 325, 357, 360), (342, 340, 372, 374), (329, 328, 360, 361), (343, 341, 373, 375), (330, 326, 358, 362), (344, 342, 374, 376), (331, 327, 359, 363)])
me_circle_006.polygons.foreach_set('use_smooth', [True] * 353)
_k = set([(0, 1), (0, 31), (1, 2), (2, 3), (3, 4), (4, 5), (5, 6), (6, 7), (7, 8), (8, 9), (9, 10), (10, 11), (11, 12), (12, 13), (13, 14), (14, 15), (15, 16), (16, 17), (17, 18), (18, 19), (19, 20), (20, 21), (21, 22), (22, 23), (23, 24), (24, 25), (25, 26), (26, 27), (27, 28), (28, 29), (29, 30), (30, 31), (32, 33), (32, 34), (33, 63), (34, 35), (35, 36), (36, 37), (37, 38), (38, 39), (39, 40), (40, 41), (41, 42), (42, 43), (43, 44), (44, 45), (45, 46), (46, 47), (47, 48), (48, 49), (49, 50), (50, 51), (51, 52), (52, 53), (53, 54), (54, 55), (55, 56), (56, 57), (57, 58), (58, 59), (59, 60), (60, 61), (61, 62), (62, 63), (64, 65), (64, 66), (65, 95), (66, 67), (67, 68), (68, 69), (69, 70), (70, 71), (71, 72), (72, 73), (73, 74), (74, 75), (75, 76), (76, 77), (77, 78), (78, 79), (79, 80), (80, 81), (81, 82), (82, 83), (83, 84), (84, 85), (85, 86), (86, 87), (87, 88), (88, 89), (89, 90), (90, 91), (91, 92), (92, 93), (93, 94), (94, 95), (96, 97), (96, 127), (97, 98), (98, 99), (99, 100), (100, 101), (101, 102), (102, 103), (103, 104), (104, 105), (105, 106), (106, 107), (107, 108), (108, 109), (109, 110), (110, 111), (111, 112), (112, 113), (113, 114), (114, 115), (115, 116), (116, 117), (117, 118), (118, 119), (119, 120), (120, 121), (121, 122), (122, 123), (123, 124), (124, 125), (125, 126), (126, 127), (160, 161), (160, 162), (161, 191), (162, 163), (163, 164), (164, 165), (165, 166), (166, 167), (167, 168), (168, 169), (169, 170), (170, 171), (171, 172), (172, 173), (173, 174), (174, 175), (175, 176), (176, 177), (177, 178), (178, 179), (179, 180), (180, 181), (181, 182), (182, 183), (183, 184), (184, 185), (185, 186), (186, 187), (187, 188), (188, 189), (189, 190), (190, 191), (192, 193), (192, 223), (193, 194), (194, 195), (195, 196), (196, 197), (197, 198), (198, 199), (199, 200), (200, 201), (201, 202), (202, 203), (203, 204), (204, 205), (205, 206), (206, 207), (207, 208), (208, 209), (209, 210), (210, 211), (211, 212), (212, 213), (213, 214), (214, 215), (215, 216), (216, 217), (217, 218), (218, 219), (219, 220), (220, 221), (221, 222), (222, 223), (224, 257), (224, 287), (225, 234), (225, 255), (226, 227), (226, 254), (227, 232), (228, 229), (228, 255), (229, 233), (230, 231), (230, 256), (231, 234), (232, 235), (233, 236), (235, 237), (236, 238), (237, 239), (238, 240), (239, 241), (240, 242), (241, 243), (242, 244), (243, 245), (244, 246), (245, 247), (246, 248), (247, 249), (248, 250), (249, 251), (250, 252), (251, 253), (252, 254), (253, 256), (257, 258), (258, 259), (259, 260), (260, 261), (261, 262), (262, 263), (263, 264), (264, 265), (265, 266), (266, 267), (267, 268), (268, 269), (269, 270), (270, 271), (271, 272), (272, 273), (273, 274), (274, 275), (275, 276), (276, 277), (277, 278), (278, 279), (279, 280), (280, 281), (281, 282), (282, 283), (283, 284), (284, 285), (285, 286), (286, 287), (288, 289), (288, 319), (289, 290), (290, 291), (291, 292), (292, 293), (293, 294), (294, 295), (295, 296), (296, 297), (297, 298), (298, 299), (299, 300), (300, 301), (301, 302), (302, 303), (303, 304), (304, 305), (305, 306), (306, 307), (307, 308), (308, 309), (309, 310), (310, 311), (311, 312), (312, 313), (313, 314), (314, 315), (315, 316), (316, 317), (317, 318), (318, 319), (320, 321), (320, 349), (321, 326), (322, 323), (322, 350), (323, 327), (324, 325), (324, 351), (325, 328), (326, 330), (327, 331), (328, 329), (329, 350), (330, 332), (331, 333), (332, 334), (333, 335), (334, 336), (335, 337), (336, 338), (337, 339), (338, 340), (339, 341), (340, 342), (341, 343), (342, 344), (343, 345), (344, 346), (345, 347), (346, 348), (347, 349), (348, 351), (352, 353), (352, 381), (353, 358), (354, 355), (354, 382), (355, 359), (356, 357), (356, 383), (357, 360), (358, 362), (359, 363), (360, 361), (361, 382), (362, 364), (363, 365), (364, 366), (365, 367), (366, 368), (367, 369), (368, 370), (369, 371), (370, 372), (371, 373), (372, 374), (373, 375), (374, 376), (375, 377), (376, 378), (377, 379), (378, 380), (379, 381), (380, 383)])
me_circle_006.attributes.new('sharp_edge', 'BOOLEAN', 'EDGE').data.foreach_set('value', [ (min(e.vertices), max(e.vertices)) in _k for e in me_circle_006.edges])
_k = {(0, 1): 1.0, (1, 2): 1.0, (2, 3): 1.0, (3, 4): 1.0, (4, 5): 1.0, (5, 6): 1.0, (6, 7): 1.0, (7, 8): 1.0, (8, 9): 1.0, (9, 10): 1.0, (10, 11): 1.0, (11, 12): 1.0, (12, 13): 1.0, (13, 14): 1.0, (14, 15): 1.0, (15, 16): 1.0, (16, 17): 1.0, (17, 18): 1.0, (18, 19): 1.0, (19, 20): 1.0, (20, 21): 1.0, (21, 22): 1.0, (22, 23): 1.0, (23, 24): 1.0, (24, 25): 1.0, (25, 26): 1.0, (26, 27): 1.0, (27, 28): 1.0, (28, 29): 1.0, (29, 30): 1.0, (30, 31): 1.0, (0, 31): 1.0, (48, 49): 1.0, (61, 62): 1.0, (34, 35): 1.0, (47, 48): 1.0, (60, 61): 1.0, (32, 33): 1.0, (46, 47): 1.0, (59, 60): 1.0, (45, 46): 1.0, (58, 59): 1.0, (44, 45): 1.0, (57, 58): 1.0, (43, 44): 1.0, (56, 57): 1.0, (42, 43): 1.0, (55, 56): 1.0, (41, 42): 1.0, (54, 55): 1.0, (40, 41): 1.0, (53, 54): 1.0, (39, 40): 1.0, (52, 53): 1.0, (38, 39): 1.0, (51, 52): 1.0, (37, 38): 1.0, (50, 51): 1.0, (33, 63): 1.0, (36, 37): 1.0, (49, 50): 1.0, (62, 63): 1.0, (35, 36): 1.0, (32, 34): 1.0, (64, 65): 1.0, (64, 66): 1.0, (66, 67): 1.0, (67, 68): 1.0, (68, 69): 1.0, (69, 70): 1.0, (70, 71): 1.0, (71, 72): 1.0, (72, 73): 1.0, (73, 74): 1.0, (74, 75): 1.0, (75, 76): 1.0, (76, 77): 1.0, (77, 78): 1.0, (78, 79): 1.0, (79, 80): 1.0, (80, 81): 1.0, (81, 82): 1.0, (82, 83): 1.0, (83, 84): 1.0, (84, 85): 1.0, (85, 86): 1.0, (86, 87): 1.0, (87, 88): 1.0, (88, 89): 1.0, (89, 90): 1.0, (90, 91): 1.0, (91, 92): 1.0, (92, 93): 1.0, (93, 94): 1.0, (94, 95): 1.0, (65, 95): 1.0, (112, 113): 1.0, (125, 126): 1.0, (98, 99): 1.0, (111, 112): 1.0, (124, 125): 1.0, (96, 97): 1.0, (110, 111): 1.0, (123, 124): 1.0, (109, 110): 1.0, (122, 123): 1.0, (108, 109): 1.0, (121, 122): 1.0, (107, 108): 1.0, (120, 121): 1.0, (106, 107): 1.0, (119, 120): 1.0, (105, 106): 1.0, (118, 119): 1.0, (104, 105): 1.0, (117, 118): 1.0, (103, 104): 1.0, (116, 117): 1.0, (102, 103): 1.0, (115, 116): 1.0, (101, 102): 1.0, (114, 115): 1.0, (96, 127): 1.0, (100, 101): 1.0, (113, 114): 1.0, (126, 127): 1.0, (99, 100): 1.0, (97, 98): 1.0, (176, 177): 1.0, (189, 190): 1.0, (162, 163): 1.0, (175, 176): 1.0, (188, 189): 1.0, (160, 161): 1.0, (174, 175): 1.0, (187, 188): 1.0, (173, 174): 1.0, (186, 187): 1.0, (172, 173): 1.0, (185, 186): 1.0, (171, 172): 1.0, (184, 185): 1.0, (170, 171): 1.0, (183, 184): 1.0, (169, 170): 1.0, (182, 183): 1.0, (168, 169): 1.0, (181, 182): 1.0, (167, 168): 1.0, (180, 181): 1.0, (166, 167): 1.0, (179, 180): 1.0, (165, 166): 1.0, (178, 179): 1.0, (161, 191): 1.0, (164, 165): 1.0, (177, 178): 1.0, (190, 191): 1.0, (163, 164): 1.0, (160, 162): 1.0, (207, 208): 1.0, (220, 221): 1.0, (193, 194): 1.0, (206, 207): 1.0, (219, 220): 1.0, (192, 223): 1.0, (205, 206): 1.0, (218, 219): 1.0, (204, 205): 1.0, (217, 218): 1.0, (203, 204): 1.0, (216, 217): 1.0, (202, 203): 1.0, (215, 216): 1.0, (201, 202): 1.0, (214, 215): 1.0, (200, 201): 1.0, (213, 214): 1.0, (199, 200): 1.0, (212, 213): 1.0, (198, 199): 1.0, (211, 212): 1.0, (197, 198): 1.0, (210, 211): 1.0, (196, 197): 1.0, (209, 210): 1.0, (222, 223): 1.0, (195, 196): 1.0, (208, 209): 1.0, (221, 222): 1.0, (194, 195): 1.0, (192, 193): 1.0, (226, 227): 1.0, (228, 229): 1.0, (230, 231): 1.0, (227, 232): 1.0, (229, 233): 1.0, (225, 234): 1.0, (232, 235): 1.0, (233, 236): 1.0, (235, 237): 1.0, (236, 238): 1.0, (237, 239): 1.0, (238, 240): 1.0, (239, 241): 1.0, (240, 242): 1.0, (241, 243): 1.0, (242, 244): 1.0, (243, 245): 1.0, (244, 246): 1.0, (245, 247): 1.0, (246, 248): 1.0, (247, 249): 1.0, (248, 250): 1.0, (249, 251): 1.0, (250, 252): 1.0, (251, 253): 1.0, (252, 254): 1.0, (225, 255): 1.0, (253, 256): 1.0, (226, 254): 1.0, (228, 255): 1.0, (230, 256): 1.0, (231, 234): 1.0, (272, 273): 1.0, (285, 286): 1.0, (258, 259): 1.0, (271, 272): 1.0, (284, 285): 1.0, (224, 257): 1.0, (270, 271): 1.0, (283, 284): 1.0, (269, 270): 1.0, (282, 283): 1.0, (268, 269): 1.0, (281, 282): 1.0, (267, 268): 1.0, (280, 281): 1.0, (266, 267): 1.0, (279, 280): 1.0, (265, 266): 1.0, (278, 279): 1.0, (264, 265): 1.0, (277, 278): 1.0, (263, 264): 1.0, (276, 277): 1.0, (262, 263): 1.0, (275, 276): 1.0, (261, 262): 1.0, (274, 275): 1.0, (224, 287): 1.0, (260, 261): 1.0, (273, 274): 1.0, (286, 287): 1.0, (259, 260): 1.0, (257, 258): 1.0, (303, 304): 1.0, (316, 317): 1.0, (289, 290): 1.0, (302, 303): 1.0, (315, 316): 1.0, (288, 319): 1.0, (301, 302): 1.0, (314, 315): 1.0, (300, 301): 1.0, (313, 314): 1.0, (299, 300): 1.0, (312, 313): 1.0, (298, 299): 1.0, (311, 312): 1.0, (297, 298): 1.0, (310, 311): 1.0, (296, 297): 1.0, (309, 310): 1.0, (295, 296): 1.0, (308, 309): 1.0, (294, 295): 1.0, (307, 308): 1.0, (293, 294): 1.0, (306, 307): 1.0, (292, 293): 1.0, (305, 306): 1.0, (318, 319): 1.0, (291, 292): 1.0, (304, 305): 1.0, (317, 318): 1.0, (290, 291): 1.0, (288, 289): 1.0, (320, 321): 1.0, (322, 323): 1.0, (324, 325): 1.0, (321, 326): 1.0, (323, 327): 1.0, (328, 329): 1.0, (326, 330): 1.0, (327, 331): 1.0, (330, 332): 1.0, (331, 333): 1.0, (332, 334): 1.0, (333, 335): 1.0, (334, 336): 1.0, (335, 337): 1.0, (336, 338): 1.0, (337, 339): 1.0, (338, 340): 1.0, (339, 341): 1.0, (340, 342): 1.0, (341, 343): 1.0, (342, 344): 1.0, (343, 345): 1.0, (344, 346): 1.0, (345, 347): 1.0, (346, 348): 1.0, (347, 349): 1.0, (329, 350): 1.0, (348, 351): 1.0, (320, 349): 1.0, (322, 350): 1.0, (324, 351): 1.0, (325, 328): 1.0, (352, 353): 1.0, (354, 355): 1.0, (356, 357): 1.0, (353, 358): 1.0, (355, 359): 1.0, (360, 361): 1.0, (358, 362): 1.0, (359, 363): 1.0, (362, 364): 1.0, (363, 365): 1.0, (364, 366): 1.0, (365, 367): 1.0, (366, 368): 1.0, (367, 369): 1.0, (368, 370): 1.0, (369, 371): 1.0, (370, 372): 1.0, (371, 373): 1.0, (372, 374): 1.0, (373, 375): 1.0, (374, 376): 1.0, (375, 377): 1.0, (376, 378): 1.0, (377, 379): 1.0, (378, 380): 1.0, (379, 381): 1.0, (361, 382): 1.0, (380, 383): 1.0, (352, 381): 1.0, (354, 382): 1.0, (356, 383): 1.0, (357, 360): 1.0}
me_circle_006.attributes.new('crease_edge', 'FLOAT', 'EDGE').data.foreach_set('value', [_k.get((min(e.vertices), max(e.vertices)), 0.0) for e in me_circle_006.edges])
me_circle_006.materials.append(mat_sy_steel_mat)
me_circle_006.use_remesh_preserve_volume = False
me_circle_006.use_remesh_preserve_attributes = False
me_circle_006.use_mirror_vertex_groups = False
me_circle_006.update()

# ---- objects
ob_cylinder_002 = bpy.data.objects.new('Cylinder.002', me_cylinder_002)
ob_circle_005 = bpy.data.objects.new('Circle.005', me_circle_006)

# ---- transforms, parenting, visibility, modifiers, constraints
ob_cylinder_002.location = (0.0, 0.0, 0.0)
ob_cylinder_002.hide_render = True
ob_cylinder_002.visible_camera = False
ob_cylinder_002.visible_diffuse = False
ob_cylinder_002.visible_glossy = False
ob_cylinder_002.visible_transmission = False
ob_cylinder_002.visible_volume_scatter = False
ob_cylinder_002.visible_shadow = False
ob_cylinder_002.display_type = 'WIRE'
ob_cylinder_002.show_wire = True
ob_cylinder_002.show_all_edges = True
ob_cylinder_002.lineart.crease_threshold = 0.0
_m = ob_cylinder_002.modifiers.new('Auto Smooth', 'NODES')
_m.node_group = ng_auto_smooth
_gi = [s.identifier for s in ng_auto_smooth.interface.items_tree if s.item_type == 'SOCKET' and s.in_out == 'INPUT']
_m[_gi[1]] = 1.047  # Angle
ob_circle_005.parent = ob_cylinder_002
ob_circle_005.location = (0.0, 0.0, 0.0)
ob_circle_005.display_type = 'SOLID'
ob_circle_005.lineart.crease_threshold = 0.0
_m = ob_circle_005.modifiers.new('Bevel', 'BEVEL')
_m.width = 0.00983
_m.width_pct = 0.00983
_m.segments = 3
_m.limit_method = 'WEIGHT'
_m.use_clamp_overlap = False
_m.profile = 0.7
_m.spread = 0.0
_m = ob_circle_005.modifiers.new('Auto Smooth', 'NODES')
_m.node_group = ng_auto_smooth
_gi = [s.identifier for s in ng_auto_smooth.interface.items_tree if s.item_type == 'SOCKET' and s.in_out == 'INPUT']
_m[_gi[1]] = 1.047  # Angle

# ---- collection membership
col_collection_1.objects.link(ob_cylinder_002)
col_collection_1.objects.link(ob_circle_005)

# ---- scene / render settings (as saved in the file)
scene.frame_start = 1; scene.frame_end = 100; scene.frame_set(1)
scene.render.engine = 'CYCLES'
scene.render.image_settings.color_depth = '16'
scene.render.image_settings.compression = 90
scene.render.resolution_x = 1024
scene.render.resolution_y = 1024
scene.render.resolution_percentage = 50
scene.render.dither_intensity = 0.0
scene.render.use_simplify = True
scene.render.use_persistent_data = True
scene.cycles.use_denoising = False
scene.cycles.samples = 100
scene.cycles.sampling_pattern = 'TABULATED_SOBOL'
scene.cycles.light_sampling_threshold = 0.0
scene.cycles.use_adaptive_sampling = False
scene.cycles.use_light_tree = False
scene.cycles.caustics_reflective = False
scene.cycles.caustics_refractive = False
scene.cycles.blur_glossy = 4.0
scene.cycles.max_bounces = 4
scene.cycles.transmission_bounces = 4
scene.cycles.volume_bounces = 2
scene.cycles.transparent_max_bounces = 4
scene.cycles.use_animated_seed = True
scene.cycles.sample_clamp_direct = 4.0
scene.cycles.sample_clamp_indirect = 2.0
scene.cycles.debug_bvh_type = 'STATIC_BVH'
scene.view_settings.view_transform = 'Standard'
bpy.context.view_layer.update()

# ---- added for rendering (the .blend has no active camera and no usable light): camera, sun
cam_auto = bpy.data.cameras.new('AutoCamera')
cam_auto.lens = 50.0
cam_auto.sensor_width = 36.0
cam_auto.clip_end = 1000.0
ob_auto_camera = bpy.data.objects.new('AutoCamera', cam_auto)
scene.collection.objects.link(ob_auto_camera)
ob_auto_camera.location = (0.839872, -1.00785, 0.786823)
ob_auto_camera.rotation_euler = (1.09748, -7.21219e-08, 0.694738)
scene.camera = ob_auto_camera
light_auto_sun = bpy.data.lights.new('AutoSun', 'SUN')
light_auto_sun.energy = 3.0
light_auto_sun.angle = 0.0523599
ob_auto_sun = bpy.data.objects.new('AutoSun', light_auto_sun)
scene.collection.objects.link(ob_auto_sun)
ob_auto_sun.rotation_euler = (0.872665, 0.174533, 0.523599)
bpy.context.view_layer.update()
